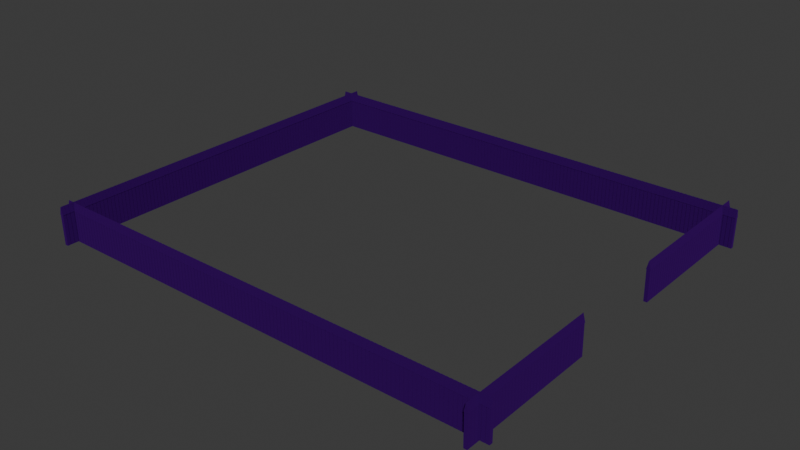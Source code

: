 # Source: fence.blend  (saved by Blender 4.2.66; exported with 4.5.12 LTS)
import bpy
from mathutils import Matrix  # noqa: F401  (used for matrix-valued properties, if any)

bpy.ops.wm.read_factory_settings(use_empty=True)
scene = bpy.context.scene
scene.name = 'Scene'

# ---- collections
col_zaun_base = bpy.data.collections.new('Zaun base'); scene.collection.children.link(col_zaun_base)

# ---- materials (node trees are filled in below, after node groups)
mat_fence = bpy.data.materials.new('fence')
mat_fence.alpha_threshold = 0.0
mat_fence.use_transparent_shadow = False
mat_fence.roughness = 0.5
mat_fence.line_color = (0.0, 0.0, 0.0, 1.0)

# ---- material node trees
mat_fence.use_nodes = True; mat_fence.node_tree.nodes.clear()
_N = mat_fence.node_tree.nodes; _L = mat_fence.node_tree.links
n0 = _N.new('ShaderNodeOutputMaterial'); n0.name = 'Material Output'; n0.location = (300, 300)
n1 = _N.new('ShaderNodeBsdfPrincipled'); n1.name = 'Principled BSDF'; n1.location = (10, 300)
n1.inputs[0].default_value = (0.08738, 0.0, 0.2403, 1.0)
n1.inputs[1].default_value = 1.0
n1.inputs[2].default_value = 1.0
n1.inputs[3].default_value = 1.0
n1.inputs[9].default_value = (0.0, 0.2, 0.1)
n1.inputs[24].default_value = 0.5869
n1.inputs[25].default_value = 0.0
_L.new(n1.outputs[0], n0.inputs[0])
n0.is_active_output = True

# ---- world
world_world = bpy.data.worlds.new('World'); scene.world = world_world
world_world.use_nodes = True; world_world.node_tree.nodes.clear()
_N = world_world.node_tree.nodes; _L = world_world.node_tree.links
n0 = _N.new('ShaderNodeOutputWorld'); n0.name = 'World Output'; n0.location = (300, 300)
n1 = _N.new('ShaderNodeBackground'); n1.name = 'Background'; n1.location = (10, 300)
n1.inputs[0].default_value = (0.05088, 0.05088, 0.05088, 1.0)
_L.new(n1.outputs[0], n0.inputs[0])
n0.is_active_output = True
world_world.color = (0.05088, 0.05088, 0.05088)
world_world.sun_shadow_jitter_overblur = 0.0

# ---- meshes
me_cube = bpy.data.meshes.new('Cube')
me_cube.from_pydata([(1.0, 1.0, 0.8592), (1.0, 1.0, -1.0), (1.0, -1.0, 0.8592), (1.0, -1.0, -1.0), (-1.0, 1.0, 0.8592), (-1.0, 1.0, -1.0), (-1.0, -1.0, 0.8592), (-1.0, -1.0, -1.0), (1.106, -0.01865, 1.348), (-1.058, 0.01784, 1.361), (1.052, -1.212, 0.8517), (-1.113, -1.176, 0.8646), (1.089, 1.176, 0.8517), (-1.076, 1.213, 0.8646)], [], [(0, 4, 6, 2), (3, 2, 6, 7), (7, 6, 4, 5), (5, 1, 3, 7), (1, 0, 2, 3), (5, 4, 0, 1), (8, 9, 11, 10), (10, 11, 13, 12), (11, 9, 13), (12, 13, 9, 8), (8, 10, 12)])
_uv = me_cube.uv_layers.new(name='UVMap')
_uv.uv.foreach_set('vector', [0.625, 0.5, 0.875, 0.5, 0.875, 0.75, 0.625, 0.75, 0.375, 0.75, 0.625, 0.75, 0.625, 1.0, 0.375, 1.0, 0.375, 0.0, 0.625, 0.0, 0.625, 0.25, 0.375, 0.25, 0.125, 0.5, 0.375, 0.5, 0.375, 0.75, 0.125, 0.75, 0.375, 0.5, 0.625, 0.5, 0.625, 0.75, 0.375, 0.75, 0.375, 0.25, 0.625, 0.25, 0.625, 0.5, 0.375, 0.5, 1.0, 0.5, 1.0, 1.0, 0.6667, 1.0, 0.6667, 0.5, 0.6667, 0.5, 0.6667, 1.0, 0.3333, 1.0, 0.3333, 0.5, 0.4578, 0.13, 0.25, 0.49, 0.04215, 0.13, 0.3333, 0.5, 0.3333, 1.0, -5.96e-08, 1.0, -5.96e-08, 0.5, 0.75, 0.49, 0.9578, 0.13, 0.5422, 0.13])
me_cube.materials.append(mat_fence)
me_cube.use_mirror_vertex_groups = False
me_cube.update()
me_cube_003 = bpy.data.meshes.new('Cube.003')
me_cube_003.from_pydata([(1.0, 1.0, 0.8592), (1.0, 1.0, -1.0), (1.0, -1.0, 0.8592), (1.0, -1.0, -1.0), (-1.0, 1.0, 0.8592), (-1.0, 1.0, -1.0), (-1.0, -1.0, 0.8592), (-1.0, -1.0, -1.0), (1.106, -0.01865, 1.348), (-1.058, 0.01784, 1.361), (1.052, -1.212, 0.8517), (-1.113, -1.176, 0.8646), (1.089, 1.176, 0.8517), (-1.076, 1.213, 0.8646)], [], [(0, 4, 6, 2), (3, 2, 6, 7), (7, 6, 4, 5), (5, 1, 3, 7), (1, 0, 2, 3), (5, 4, 0, 1), (8, 9, 11, 10), (10, 11, 13, 12), (11, 9, 13), (12, 13, 9, 8), (8, 10, 12)])
_uv = me_cube_003.uv_layers.new(name='UVMap')
_uv.uv.foreach_set('vector', [0.625, 0.5, 0.875, 0.5, 0.875, 0.75, 0.625, 0.75, 0.375, 0.75, 0.625, 0.75, 0.625, 1.0, 0.375, 1.0, 0.375, 0.0, 0.625, 0.0, 0.625, 0.25, 0.375, 0.25, 0.125, 0.5, 0.375, 0.5, 0.375, 0.75, 0.125, 0.75, 0.375, 0.5, 0.625, 0.5, 0.625, 0.75, 0.375, 0.75, 0.375, 0.25, 0.625, 0.25, 0.625, 0.5, 0.375, 0.5, 1.0, 0.5, 1.0, 1.0, 0.6667, 1.0, 0.6667, 0.5, 0.6667, 0.5, 0.6667, 1.0, 0.3333, 1.0, 0.3333, 0.5, 0.4578, 0.13, 0.25, 0.49, 0.04215, 0.13, 0.3333, 0.5, 0.3333, 1.0, -5.96e-08, 1.0, -5.96e-08, 0.5, 0.75, 0.49, 0.9578, 0.13, 0.5422, 0.13])
me_cube_003.materials.append(mat_fence)
me_cube_003.use_mirror_vertex_groups = False
me_cube_003.update()
me_cube_004 = bpy.data.meshes.new('Cube.004')
me_cube_004.from_pydata([(1.0, 1.0, 0.8592), (1.0, 1.0, -1.0), (1.0, -1.0, 0.8592), (1.0, -1.0, -1.0), (-1.0, 1.0, 0.8592), (-1.0, 1.0, -1.0), (-1.0, -1.0, 0.8592), (-1.0, -1.0, -1.0), (1.106, -0.01865, 1.348), (-1.058, 0.01784, 1.361), (1.052, -1.212, 0.8517), (-1.113, -1.176, 0.8646), (1.089, 1.176, 0.8517), (-1.076, 1.213, 0.8646)], [], [(0, 4, 6, 2), (3, 2, 6, 7), (7, 6, 4, 5), (5, 1, 3, 7), (1, 0, 2, 3), (5, 4, 0, 1), (8, 9, 11, 10), (10, 11, 13, 12), (11, 9, 13), (12, 13, 9, 8), (8, 10, 12)])
_uv = me_cube_004.uv_layers.new(name='UVMap')
_uv.uv.foreach_set('vector', [0.625, 0.5, 0.875, 0.5, 0.875, 0.75, 0.625, 0.75, 0.375, 0.75, 0.625, 0.75, 0.625, 1.0, 0.375, 1.0, 0.375, 0.0, 0.625, 0.0, 0.625, 0.25, 0.375, 0.25, 0.125, 0.5, 0.375, 0.5, 0.375, 0.75, 0.125, 0.75, 0.375, 0.5, 0.625, 0.5, 0.625, 0.75, 0.375, 0.75, 0.375, 0.25, 0.625, 0.25, 0.625, 0.5, 0.375, 0.5, 1.0, 0.5, 1.0, 1.0, 0.6667, 1.0, 0.6667, 0.5, 0.6667, 0.5, 0.6667, 1.0, 0.3333, 1.0, 0.3333, 0.5, 0.4578, 0.13, 0.25, 0.49, 0.04215, 0.13, 0.3333, 0.5, 0.3333, 1.0, -5.96e-08, 1.0, -5.96e-08, 0.5, 0.75, 0.49, 0.9578, 0.13, 0.5422, 0.13])
me_cube_004.materials.append(mat_fence)
me_cube_004.use_mirror_vertex_groups = False
me_cube_004.update()
me_cube_005 = bpy.data.meshes.new('Cube.005')
me_cube_005.from_pydata([(1.0, 1.0, 0.8592), (1.0, 1.0, -1.0), (1.0, -1.0, 0.8592), (1.0, -1.0, -1.0), (-1.0, 1.0, 0.8592), (-1.0, 1.0, -1.0), (-1.0, -1.0, 0.8592), (-1.0, -1.0, -1.0), (1.106, -0.01865, 1.348), (-1.058, 0.01784, 1.361), (1.052, -1.212, 0.8517), (-1.113, -1.176, 0.8646), (1.089, 1.176, 0.8517), (-1.076, 1.213, 0.8646)], [], [(0, 4, 6, 2), (3, 2, 6, 7), (7, 6, 4, 5), (5, 1, 3, 7), (1, 0, 2, 3), (5, 4, 0, 1), (8, 9, 11, 10), (10, 11, 13, 12), (11, 9, 13), (12, 13, 9, 8), (8, 10, 12)])
_uv = me_cube_005.uv_layers.new(name='UVMap')
_uv.uv.foreach_set('vector', [0.625, 0.5, 0.875, 0.5, 0.875, 0.75, 0.625, 0.75, 0.375, 0.75, 0.625, 0.75, 0.625, 1.0, 0.375, 1.0, 0.375, 0.0, 0.625, 0.0, 0.625, 0.25, 0.375, 0.25, 0.125, 0.5, 0.375, 0.5, 0.375, 0.75, 0.125, 0.75, 0.375, 0.5, 0.625, 0.5, 0.625, 0.75, 0.375, 0.75, 0.375, 0.25, 0.625, 0.25, 0.625, 0.5, 0.375, 0.5, 1.0, 0.5, 1.0, 1.0, 0.6667, 1.0, 0.6667, 0.5, 0.6667, 0.5, 0.6667, 1.0, 0.3333, 1.0, 0.3333, 0.5, 0.4578, 0.13, 0.25, 0.49, 0.04215, 0.13, 0.3333, 0.5, 0.3333, 1.0, -5.96e-08, 1.0, -5.96e-08, 0.5, 0.75, 0.49, 0.9578, 0.13, 0.5422, 0.13])
me_cube_005.materials.append(mat_fence)
me_cube_005.use_mirror_vertex_groups = False
me_cube_005.update()
me_cube_001 = bpy.data.meshes.new('Cube.001')
me_cube_001.from_pydata([(1.0, 1.0, 0.8592), (1.0, 1.0, -1.0), (1.0, -1.0, 0.8592), (1.0, -1.0, -1.0), (-1.0, 1.0, 0.8592), (-1.0, 1.0, -1.0), (-1.0, -1.0, 0.8592), (-1.0, -1.0, -1.0), (1.106, -0.01865, 1.348), (-1.058, 0.01784, 1.361), (1.052, -1.212, 0.8517), (-1.113, -1.176, 0.8646), (1.089, 1.176, 0.8517), (-1.076, 1.213, 0.8646)], [], [(0, 4, 6, 2), (3, 2, 6, 7), (7, 6, 4, 5), (5, 1, 3, 7), (1, 0, 2, 3), (5, 4, 0, 1), (8, 9, 11, 10), (10, 11, 13, 12), (11, 9, 13), (12, 13, 9, 8), (8, 10, 12)])
_uv = me_cube_001.uv_layers.new(name='UVMap')
_uv.uv.foreach_set('vector', [0.625, 0.5, 0.875, 0.5, 0.875, 0.75, 0.625, 0.75, 0.375, 0.75, 0.625, 0.75, 0.625, 1.0, 0.375, 1.0, 0.375, 0.0, 0.625, 0.0, 0.625, 0.25, 0.375, 0.25, 0.125, 0.5, 0.375, 0.5, 0.375, 0.75, 0.125, 0.75, 0.375, 0.5, 0.625, 0.5, 0.625, 0.75, 0.375, 0.75, 0.375, 0.25, 0.625, 0.25, 0.625, 0.5, 0.375, 0.5, 1.0, 0.5, 1.0, 1.0, 0.6667, 1.0, 0.6667, 0.5, 0.6667, 0.5, 0.6667, 1.0, 0.3333, 1.0, 0.3333, 0.5, 0.4578, 0.13, 0.25, 0.49, 0.04215, 0.13, 0.3333, 0.5, 0.3333, 1.0, -5.96e-08, 1.0, -5.96e-08, 0.5, 0.75, 0.49, 0.9578, 0.13, 0.5422, 0.13])
me_cube_001.materials.append(mat_fence)
me_cube_001.use_mirror_vertex_groups = False
me_cube_001.update()

# ---- objects
ob_fence_right = bpy.data.objects.new('fence_right', me_cube)
ob_fence_left = bpy.data.objects.new('fence_left', me_cube_003)
ob_fence_back = bpy.data.objects.new('fence_back', me_cube_004)
ob_fence_forward_left = bpy.data.objects.new('fence_forward_left', me_cube_005)
ob_fence_forward_right = bpy.data.objects.new('fence_forward_right', me_cube_001)

# ---- transforms, parenting, visibility, modifiers, constraints
ob_fence_right.location = (-1.882, -22.45, 0.8413)
ob_fence_right.scale = (0.2875, 0.2763, 2.62)
ob_fence_right.lock_rotations_4d = False
ob_fence_right.empty_display_type = 'ARROWS'
ob_fence_right.lineart.crease_threshold = 0.0
_m = ob_fence_right.modifiers.new('Array', 'ARRAY')
_m.count = 118
ob_fence_left.location = (-1.284, 36.31, 0.953)
ob_fence_left.scale = (0.2875, 0.2763, 2.62)
ob_fence_left.lock_rotations_4d = False
ob_fence_left.empty_display_type = 'ARROWS'
ob_fence_left.lineart.crease_threshold = 0.0
_m = ob_fence_left.modifiers.new('Array', 'ARRAY')
_m.count = 118
ob_fence_back.location = (-0.09945, 37.47, 0.9478)
ob_fence_back.rotation_euler = (0.01432, 0.00031, -1.585)
ob_fence_back.scale = (0.2875, 0.2764, 2.62)
ob_fence_back.lock_rotations_4d = False
ob_fence_back.empty_display_type = 'ARROWS'
ob_fence_back.lineart.crease_threshold = 0.0
_m = ob_fence_back.modifiers.new('Array', 'ARRAY')
_m.count = 98
ob_fence_forward_left.location = (71.37, 38.15, 0.9331)
ob_fence_forward_left.rotation_euler = (0.01432, 0.00031, -1.574)
ob_fence_forward_left.scale = (0.2875, 0.2764, 2.62)
ob_fence_forward_left.lock_rotations_4d = False
ob_fence_forward_left.empty_display_type = 'ARROWS'
ob_fence_forward_left.lineart.crease_threshold = 0.0
_m = ob_fence_forward_left.modifiers.new('Array', 'ARRAY')
_m.count = 37
ob_fence_forward_right.location = (71.18, -1.393, 0.5786)
ob_fence_forward_right.rotation_euler = (0.01432, 0.00031, -1.571)
ob_fence_forward_right.scale = (0.2875, 0.2764, 2.62)
ob_fence_forward_right.lock_rotations_4d = False
ob_fence_forward_right.empty_display_type = 'ARROWS'
ob_fence_forward_right.lineart.crease_threshold = 0.0
_m = ob_fence_forward_right.modifiers.new('Array', 'ARRAY')
_m.count = 37

# ---- collection membership
col_zaun_base.objects.link(ob_fence_right)
col_zaun_base.objects.link(ob_fence_left)
col_zaun_base.objects.link(ob_fence_back)
col_zaun_base.objects.link(ob_fence_forward_left)
col_zaun_base.objects.link(ob_fence_forward_right)

# ---- scene / render settings (as saved in the file)
scene.frame_start = 1; scene.frame_end = 250; scene.frame_set(1)
scene.render.engine = 'BLENDER_EEVEE_NEXT'
bpy.context.view_layer.update()

# ---- added for rendering (the .blend has no active camera and no usable light): camera, sun
cam_auto = bpy.data.cameras.new('AutoCamera')
cam_auto.lens = 50.0
cam_auto.sensor_width = 36.0
cam_auto.clip_end = 1607.17
ob_auto_camera = bpy.data.objects.new('AutoCamera', cam_auto)
scene.collection.objects.link(ob_auto_camera)
ob_auto_camera.location = (127.318, -103.025, 74.4942)
ob_auto_camera.rotation_euler = (1.09748, -7.21219e-08, 0.694738)
scene.camera = ob_auto_camera
light_auto_sun = bpy.data.lights.new('AutoSun', 'SUN')
light_auto_sun.energy = 3.0
light_auto_sun.angle = 0.0523599
ob_auto_sun = bpy.data.objects.new('AutoSun', light_auto_sun)
scene.collection.objects.link(ob_auto_sun)
ob_auto_sun.rotation_euler = (0.872665, 0.174533, 0.523599)
bpy.context.view_layer.update()
